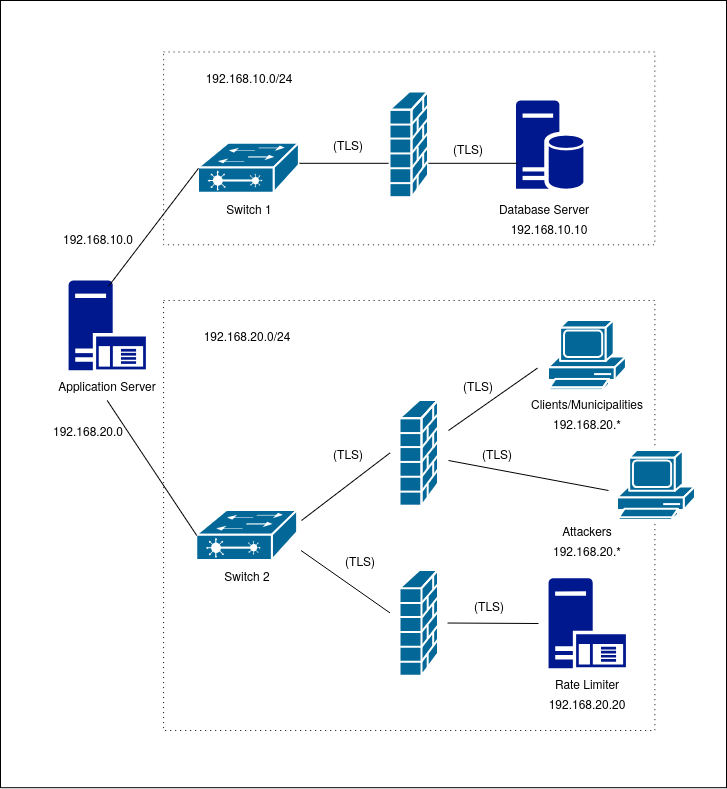

The diagram above was exported from draw.io. Its source (the exported page's mxGraphModel, read from the mxfile embedded in the PNG):
<mxGraphModel dx="1358" dy="787" grid="1" gridSize="10" guides="1" tooltips="1" connect="1" arrows="1" fold="1" page="1" pageScale="1" pageWidth="850" pageHeight="1100" math="0" shadow="0">
  <root>
    <mxCell id="0" />
    <mxCell id="1" parent="0" />
    <mxCell id="cPxjCGwoT3Csp3qAv1I0-1" parent="1" style="rounded=0;whiteSpace=wrap;html=1;" value="" vertex="1">
      <mxGeometry height="787.16" width="726" x="62" y="9.999999999999998" as="geometry" />
    </mxCell>
    <mxCell id="cPxjCGwoT3Csp3qAv1I0-2" parent="1" style="strokeColor=#ffffff;html=1;pointerEvents=1;dashed=0;fillColor=#036897;strokeWidth=2;verticalLabelPosition=bottom;verticalAlign=top;align=center;outlineConnect=0;shape=mxgraph.cisco.switches.layer_2_remote_switch;" value="" vertex="1">
      <mxGeometry height="50" width="101" x="260" y="152.82" as="geometry" />
    </mxCell>
    <mxCell id="cPxjCGwoT3Csp3qAv1I0-3" parent="1" style="strokeColor=#ffffff;html=1;pointerEvents=1;dashed=0;fillColor=#036897;strokeWidth=2;verticalLabelPosition=bottom;verticalAlign=top;align=center;outlineConnect=0;shape=mxgraph.cisco.switches.layer_2_remote_switch;" value="" vertex="1">
      <mxGeometry height="50" width="101" x="258.25" y="520" as="geometry" />
    </mxCell>
    <mxCell id="cPxjCGwoT3Csp3qAv1I0-4" parent="1" style="aspect=fixed;pointerEvents=1;shadow=0;dashed=0;html=1;strokeColor=none;labelPosition=center;verticalLabelPosition=bottom;verticalAlign=top;align=center;fillColor=#00188D;shape=mxgraph.mscae.enterprise.application_server;" value="" vertex="1">
      <mxGeometry height="90" width="77.4" x="130" y="290" as="geometry" />
    </mxCell>
    <mxCell id="cPxjCGwoT3Csp3qAv1I0-5" parent="1" style="aspect=fixed;pointerEvents=1;shadow=0;dashed=0;html=1;strokeColor=none;labelPosition=center;verticalLabelPosition=bottom;verticalAlign=top;align=center;fillColor=#00188D;shape=mxgraph.mscae.enterprise.database_server;" value="" vertex="1">
      <mxGeometry height="88.68" width="67.4" x="577.6" y="110" as="geometry" />
    </mxCell>
    <mxCell id="cPxjCGwoT3Csp3qAv1I0-6" parent="1" style="text;html=1;whiteSpace=wrap;strokeColor=none;fillColor=none;align=center;verticalAlign=middle;rounded=0;" value="Database Server" vertex="1">
      <mxGeometry height="30" width="120" x="546" y="202.82" as="geometry" />
    </mxCell>
    <mxCell id="cPxjCGwoT3Csp3qAv1I0-7" parent="1" style="text;html=1;whiteSpace=wrap;strokeColor=none;fillColor=default;align=center;verticalAlign=middle;rounded=0;" value="Application Server" vertex="1">
      <mxGeometry height="30" width="120" x="108.70000000000005" y="380" as="geometry" />
    </mxCell>
    <mxCell id="cPxjCGwoT3Csp3qAv1I0-8" parent="1" style="text;html=1;whiteSpace=wrap;strokeColor=none;fillColor=none;align=center;verticalAlign=middle;rounded=0;" value="Switch 1" vertex="1">
      <mxGeometry height="30" width="120" x="250.5" y="202.82" as="geometry" />
    </mxCell>
    <mxCell id="cPxjCGwoT3Csp3qAv1I0-9" parent="1" style="text;html=1;whiteSpace=wrap;strokeColor=none;fillColor=none;align=center;verticalAlign=middle;rounded=0;" value="Switch 2" vertex="1">
      <mxGeometry height="30" width="120" x="248.75" y="570" as="geometry" />
    </mxCell>
    <mxCell id="cPxjCGwoT3Csp3qAv1I0-10" parent="1" style="html=1;pointerEvents=1;dashed=0;fillColor=#036897;strokeColor=#ffffff;strokeWidth=2;verticalLabelPosition=bottom;verticalAlign=top;align=center;outlineConnect=0;shape=mxgraph.cisco.computers_and_peripherals.pc;" value="" vertex="1">
      <mxGeometry height="70" width="78" x="610" y="330.00000000000006" as="geometry" />
    </mxCell>
    <mxCell id="cPxjCGwoT3Csp3qAv1I0-11" parent="1" style="text;html=1;whiteSpace=wrap;strokeColor=none;fillColor=none;align=center;verticalAlign=middle;rounded=0;" value="Clients/Municipalities" vertex="1">
      <mxGeometry height="30" width="120" x="589" y="397.84" as="geometry" />
    </mxCell>
    <mxCell id="cPxjCGwoT3Csp3qAv1I0-12" parent="1" style="strokeColor=#ffffff;html=1;pointerEvents=1;dashed=0;fillColor=#036897;strokeWidth=2;verticalLabelPosition=bottom;verticalAlign=top;align=center;outlineConnect=0;shape=mxgraph.cisco.security.firewall;" value="" vertex="1">
      <mxGeometry height="105.68" width="38.5" x="451.5" y="101.5" as="geometry" />
    </mxCell>
    <mxCell id="cPxjCGwoT3Csp3qAv1I0-13" edge="1" parent="1" style="endArrow=none;html=1;rounded=0;entryX=0;entryY=0.5;entryDx=0;entryDy=0;entryPerimeter=0;endFill=0;" target="cPxjCGwoT3Csp3qAv1I0-2" value="">
      <mxGeometry height="50" relative="1" width="50" as="geometry">
        <Array as="points" />
        <mxPoint x="170" y="295.86" as="sourcePoint" />
        <mxPoint x="220" y="245.86" as="targetPoint" />
      </mxGeometry>
    </mxCell>
    <mxCell id="cPxjCGwoT3Csp3qAv1I0-14" edge="1" parent="1" source="cPxjCGwoT3Csp3qAv1I0-7" style="endArrow=none;html=1;rounded=0;entryX=0;entryY=0.5;entryDx=0;entryDy=0;entryPerimeter=0;exitX=0.5;exitY=1;exitDx=0;exitDy=0;" target="cPxjCGwoT3Csp3qAv1I0-3" value="">
      <mxGeometry height="50" relative="1" width="50" as="geometry">
        <mxPoint x="170" y="430" as="sourcePoint" />
        <mxPoint x="450" y="380" as="targetPoint" />
      </mxGeometry>
    </mxCell>
    <mxCell id="cPxjCGwoT3Csp3qAv1I0-15" edge="1" parent="1" style="endArrow=none;html=1;rounded=0;" value="">
      <mxGeometry height="50" relative="1" width="50" as="geometry">
        <mxPoint x="361" y="172.82" as="sourcePoint" />
        <mxPoint x="450" y="172.82" as="targetPoint" />
      </mxGeometry>
    </mxCell>
    <mxCell id="cPxjCGwoT3Csp3qAv1I0-16" edge="1" parent="1" style="endArrow=none;html=1;rounded=0;" value="">
      <mxGeometry height="50" relative="1" width="50" as="geometry">
        <mxPoint x="490" y="172.82" as="sourcePoint" />
        <mxPoint x="579" y="172.82" as="targetPoint" />
      </mxGeometry>
    </mxCell>
    <mxCell id="cPxjCGwoT3Csp3qAv1I0-17" parent="1" style="strokeColor=#ffffff;html=1;pointerEvents=1;dashed=0;fillColor=#036897;strokeWidth=2;verticalLabelPosition=bottom;verticalAlign=top;align=center;outlineConnect=0;shape=mxgraph.cisco.security.firewall;" value="" vertex="1">
      <mxGeometry height="105.68" width="38.5" x="461.5" y="410" as="geometry" />
    </mxCell>
    <mxCell id="cPxjCGwoT3Csp3qAv1I0-18" edge="1" parent="1" style="endArrow=none;html=1;rounded=0;" value="">
      <mxGeometry height="50" relative="1" width="50" as="geometry">
        <mxPoint x="363" y="530" as="sourcePoint" />
        <mxPoint x="451.5" y="462.42" as="targetPoint" />
      </mxGeometry>
    </mxCell>
    <mxCell id="cPxjCGwoT3Csp3qAv1I0-19" edge="1" parent="1" style="endArrow=none;html=1;rounded=0;" value="">
      <mxGeometry height="50" relative="1" width="50" as="geometry">
        <mxPoint x="510" y="440" as="sourcePoint" />
        <mxPoint x="599" y="377.58" as="targetPoint" />
      </mxGeometry>
    </mxCell>
    <mxCell id="cPxjCGwoT3Csp3qAv1I0-20" parent="1" style="text;html=1;whiteSpace=wrap;strokeColor=none;fillColor=none;align=center;verticalAlign=middle;rounded=0;" value="192.168.20.*" vertex="1">
      <mxGeometry height="30" width="60" x="619" y="417.84000000000003" as="geometry" />
    </mxCell>
    <mxCell id="cPxjCGwoT3Csp3qAv1I0-21" parent="1" style="text;html=1;whiteSpace=wrap;strokeColor=none;fillColor=none;align=center;verticalAlign=middle;rounded=0;" value="192.168.10.10" vertex="1">
      <mxGeometry height="30" width="60" x="581.3" y="222.82" as="geometry" />
    </mxCell>
    <mxCell id="cPxjCGwoT3Csp3qAv1I0-22" parent="1" style="text;html=1;whiteSpace=wrap;strokeColor=none;fillColor=none;align=center;verticalAlign=middle;rounded=0;" value="192.168.10.0/24" vertex="1">
      <mxGeometry height="30" width="60" x="280.5" y="71.5" as="geometry" />
    </mxCell>
    <mxCell id="cPxjCGwoT3Csp3qAv1I0-23" parent="1" style="text;html=1;whiteSpace=wrap;strokeColor=none;fillColor=none;align=center;verticalAlign=middle;rounded=0;" value="192.168.20.0/24" vertex="1">
      <mxGeometry height="30" width="60" x="278.75" y="330" as="geometry" />
    </mxCell>
    <mxCell id="cPxjCGwoT3Csp3qAv1I0-24" parent="1" style="rounded=0;whiteSpace=wrap;html=1;fillColor=none;dashed=1;dashPattern=1 4;" value="" vertex="1">
      <mxGeometry height="192.82" width="491.3" x="225.1" y="61.41" as="geometry" />
    </mxCell>
    <mxCell id="cPxjCGwoT3Csp3qAv1I0-25" parent="1" style="rounded=0;whiteSpace=wrap;html=1;fillColor=none;dashed=1;dashPattern=1 4;" value="" vertex="1">
      <mxGeometry height="430" width="491.3" x="225.10000000000005" y="310" as="geometry" />
    </mxCell>
    <mxCell id="cPxjCGwoT3Csp3qAv1I0-26" parent="1" style="text;html=1;whiteSpace=wrap;strokeColor=none;fillColor=none;align=center;verticalAlign=middle;rounded=0;" value="192.168.10.0" vertex="1">
      <mxGeometry height="30" width="60" x="129.99999999999997" y="232.82" as="geometry" />
    </mxCell>
    <mxCell id="cPxjCGwoT3Csp3qAv1I0-27" parent="1" style="text;html=1;whiteSpace=wrap;strokeColor=none;fillColor=none;align=center;verticalAlign=middle;rounded=0;" value="192.168.20.0" vertex="1">
      <mxGeometry height="30" width="60" x="120" y="425" as="geometry" />
    </mxCell>
    <mxCell id="cPxjCGwoT3Csp3qAv1I0-28" parent="1" style="text;html=1;whiteSpace=wrap;strokeColor=none;fillColor=none;align=center;verticalAlign=middle;rounded=0;" value="(TLS)" vertex="1">
      <mxGeometry height="30" width="60" x="500" y="142.82" as="geometry" />
    </mxCell>
    <mxCell id="cPxjCGwoT3Csp3qAv1I0-29" parent="1" style="text;html=1;whiteSpace=wrap;strokeColor=none;fillColor=none;align=center;verticalAlign=middle;rounded=0;" value="(TLS)" vertex="1">
      <mxGeometry height="30" width="60" x="380" y="139.34" as="geometry" />
    </mxCell>
    <mxCell id="cPxjCGwoT3Csp3qAv1I0-30" parent="1" style="text;html=1;whiteSpace=wrap;strokeColor=none;fillColor=none;align=center;verticalAlign=middle;rounded=0;" value="(TLS)" vertex="1">
      <mxGeometry height="30" width="60" x="380" y="447.8400000000001" as="geometry" />
    </mxCell>
    <mxCell id="cPxjCGwoT3Csp3qAv1I0-31" parent="1" style="text;html=1;whiteSpace=wrap;strokeColor=none;fillColor=none;align=center;verticalAlign=middle;rounded=0;" value="(TLS)" vertex="1">
      <mxGeometry height="60" width="60" x="510" y="365" as="geometry" />
    </mxCell>
    <mxCell id="cPxjCGwoT3Csp3qAv1I0-32" edge="1" parent="1" style="endArrow=none;html=1;rounded=0;" value="">
      <mxGeometry height="50" relative="1" width="50" as="geometry">
        <mxPoint x="362.5" y="559.9999999999999" as="sourcePoint" />
        <mxPoint x="451.5" y="622.42" as="targetPoint" />
      </mxGeometry>
    </mxCell>
    <mxCell id="cPxjCGwoT3Csp3qAv1I0-33" edge="1" parent="1" style="endArrow=none;html=1;rounded=0;" value="">
      <mxGeometry height="50" relative="1" width="50" as="geometry">
        <mxPoint x="510" y="470" as="sourcePoint" />
        <mxPoint x="670" y="500" as="targetPoint" />
      </mxGeometry>
    </mxCell>
    <mxCell id="cPxjCGwoT3Csp3qAv1I0-34" parent="1" style="html=1;pointerEvents=1;dashed=0;fillColor=#036897;strokeColor=#ffffff;strokeWidth=2;verticalLabelPosition=bottom;verticalAlign=top;align=center;outlineConnect=0;shape=mxgraph.cisco.computers_and_peripherals.pc;" value="" vertex="1">
      <mxGeometry height="70" width="78" x="679" y="460" as="geometry" />
    </mxCell>
    <mxCell id="cPxjCGwoT3Csp3qAv1I0-35" parent="1" style="text;html=1;whiteSpace=wrap;strokeColor=none;fillColor=none;align=center;verticalAlign=middle;rounded=0;" value="Attackers" vertex="1">
      <mxGeometry height="30" width="120" x="589" y="525" as="geometry" />
    </mxCell>
    <mxCell id="cPxjCGwoT3Csp3qAv1I0-36" parent="1" style="text;html=1;whiteSpace=wrap;strokeColor=none;fillColor=none;align=center;verticalAlign=middle;rounded=0;" value="192.168.20.*" vertex="1">
      <mxGeometry height="30" width="60" x="619" y="545" as="geometry" />
    </mxCell>
    <mxCell id="cPxjCGwoT3Csp3qAv1I0-37" parent="1" style="text;html=1;whiteSpace=wrap;strokeColor=none;fillColor=none;align=center;verticalAlign=middle;rounded=0;" value="(TLS)" vertex="1">
      <mxGeometry height="60" width="60" x="529" y="432.84" as="geometry" />
    </mxCell>
    <mxCell id="cPxjCGwoT3Csp3qAv1I0-38" parent="1" style="strokeColor=#ffffff;html=1;pointerEvents=1;dashed=0;fillColor=#036897;strokeWidth=2;verticalLabelPosition=bottom;verticalAlign=top;align=center;outlineConnect=0;shape=mxgraph.cisco.security.firewall;" value="" vertex="1">
      <mxGeometry height="105.68" width="38.5" x="461.5" y="580" as="geometry" />
    </mxCell>
    <mxCell id="cPxjCGwoT3Csp3qAv1I0-40" parent="1" style="text;html=1;whiteSpace=wrap;strokeColor=none;fillColor=none;align=center;verticalAlign=middle;rounded=0;" value="(TLS)" vertex="1">
      <mxGeometry height="30" width="60" x="391.5" y="555" as="geometry" />
    </mxCell>
    <mxCell id="cPxjCGwoT3Csp3qAv1I0-42" edge="1" parent="1" style="endArrow=none;html=1;rounded=0;" value="">
      <mxGeometry height="50" relative="1" width="50" as="geometry">
        <mxPoint x="509" y="632.52" as="sourcePoint" />
        <mxPoint x="600" y="633" as="targetPoint" />
      </mxGeometry>
    </mxCell>
    <mxCell id="cPxjCGwoT3Csp3qAv1I0-43" parent="1" style="aspect=fixed;pointerEvents=1;shadow=0;dashed=0;html=1;strokeColor=none;labelPosition=center;verticalLabelPosition=bottom;verticalAlign=top;align=center;fillColor=#00188D;shape=mxgraph.mscae.enterprise.application_server;" value="" vertex="1">
      <mxGeometry height="90" width="77.4" x="610" y="587.84" as="geometry" />
    </mxCell>
    <mxCell id="cPxjCGwoT3Csp3qAv1I0-45" parent="1" style="text;html=1;whiteSpace=wrap;strokeColor=none;fillColor=none;align=center;verticalAlign=middle;rounded=0;" value="Rate Limiter" vertex="1">
      <mxGeometry height="30" width="120" x="589" y="677.8399999999999" as="geometry" />
    </mxCell>
    <mxCell id="cPxjCGwoT3Csp3qAv1I0-46" parent="1" style="text;html=1;whiteSpace=wrap;strokeColor=none;fillColor=none;align=center;verticalAlign=middle;rounded=0;" value="&lt;div&gt;192.168.20.20&lt;/div&gt;" vertex="1">
      <mxGeometry height="30" width="60" x="619" y="697.84" as="geometry" />
    </mxCell>
    <mxCell id="cPxjCGwoT3Csp3qAv1I0-47" parent="1" style="text;html=1;whiteSpace=wrap;strokeColor=none;fillColor=none;align=center;verticalAlign=middle;rounded=0;" value="(TLS)" vertex="1">
      <mxGeometry height="30" width="60" x="521" y="600" as="geometry" />
    </mxCell>
  </root>
</mxGraphModel>